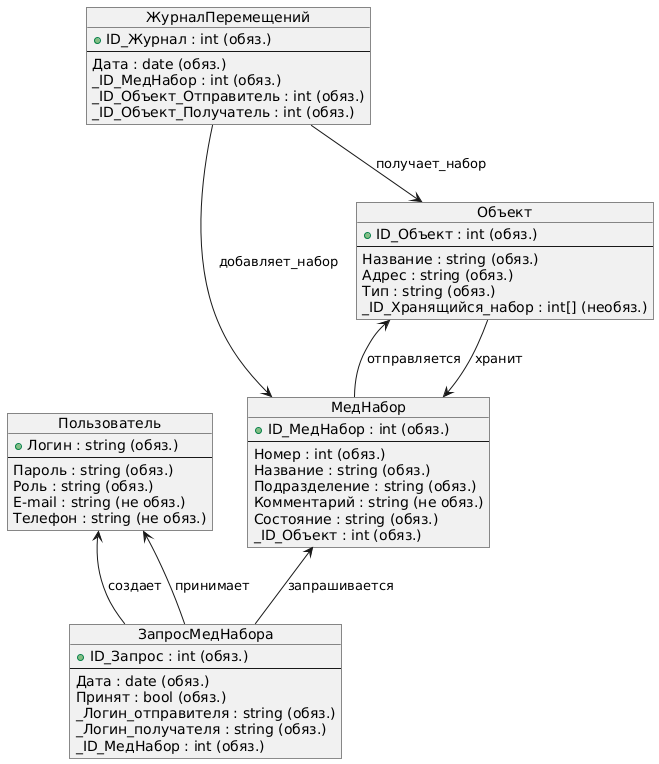

The diagram above was rendered by PlantUML. Its source (embedded in the PNG):
@startuml
' Определение сущностей
object Пользователь {
  + Логин : string (обяз.)
  --
  Пароль : string (обяз.)
  Роль : string (обяз.)
  E-mail : string (не обяз.)
  Телефон : string (не обяз.)
}
object МедНабор {
  + ID_МедНабор : int (обяз.)
  --
  Номер : int (обяз.)
  Название : string (обяз.)
  Подразделение : string (обяз.)
  Комментарий : string (не обяз.)
  Состояние : string (обяз.)
  _ID_Объект : int (обяз.)
}
object Объект {
  + ID_Объект : int (обяз.)
  --
  Название : string (обяз.)
  Адрес : string (обяз.)
  Тип : string (обяз.)

  _ID_Хранящийся_набор : int[] (необяз.)
}
object ЗапросМедНабора {
  + ID_Запрос : int (обяз.)
  --
  Дата : date (обяз.)
  Принят : bool (обяз.)
  
  _Логин_отправителя : string (обяз.)
  _Логин_получателя : string (обяз.)

  _ID_МедНабор : int (обяз.)
}
object ЖурналПеремещений {
  + ID_Журнал : int (обяз.)
  --
  Дата : date (обяз.)

  _ID_МедНабор : int (обяз.)
  _ID_Объект_Отправитель : int (обяз.)
  _ID_Объект_Получатель : int (обяз.)
}

' Определение связей
Пользователь <-- ЗапросМедНабора : "создает"
Пользователь <-- ЗапросМедНабора : "принимает"
МедНабор <-- ЗапросМедНабора : "запрашивается"
Объект <-- МедНабор : "отправляется"
Объект --> МедНабор : "хранит"
ЖурналПеремещений --> МедНабор : "добавляет_набор"
ЖурналПеремещений --> Объект : "получает_набор"
@enduml